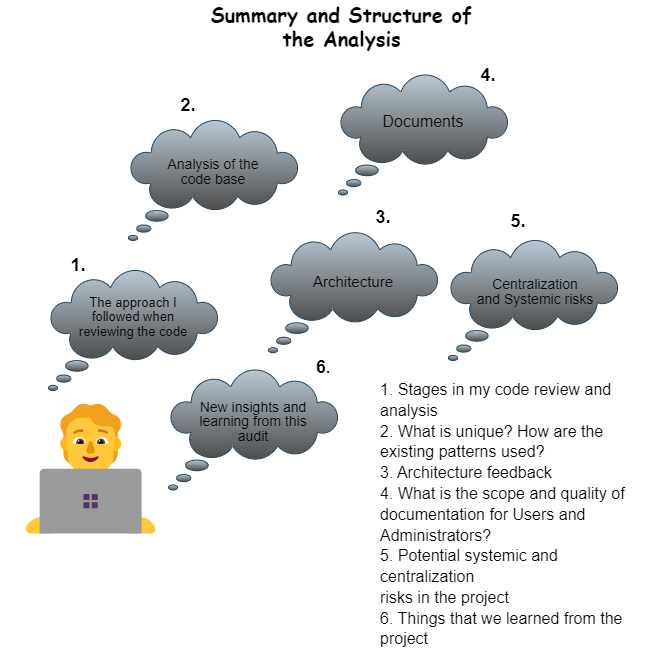

The diagram above was exported from draw.io. Its source (the exported page's mxGraphModel, read from the mxfile embedded in the PNG):
<mxGraphModel dx="934" dy="511" grid="1" gridSize="10" guides="1" tooltips="1" connect="1" arrows="1" fold="1" page="1" pageScale="1" pageWidth="827" pageHeight="1169" math="0" shadow="0">
  <root>
    <mxCell id="0" />
    <mxCell id="1" parent="0" />
    <mxCell id="USd1fpaaQ7kWvCm8I1NI-2" value="&lt;span style=&quot;font-size: 132px;&quot;&gt;🧑💻&lt;/span&gt;" style="text;html=1;strokeColor=none;fillColor=none;align=center;verticalAlign=middle;whiteSpace=wrap;rounded=0;" vertex="1" parent="1">
      <mxGeometry x="95" y="690" width="135" height="140" as="geometry" />
    </mxCell>
    <mxCell id="USd1fpaaQ7kWvCm8I1NI-3" value="" style="whiteSpace=wrap;html=1;shape=mxgraph.basic.cloud_callout;fillColor=#bac8d3;strokeColor=#23445d;gradientColor=#4D4D4D;" vertex="1" parent="1">
      <mxGeometry x="120" y="560" width="170" height="120" as="geometry" />
    </mxCell>
    <mxCell id="USd1fpaaQ7kWvCm8I1NI-10" value="&lt;font size=&quot;1&quot; style=&quot;&quot; face=&quot;Comic Sans MS&quot;&gt;&lt;b style=&quot;font-size: 20px;&quot;&gt;Summary and Structure of the Analysis&lt;/b&gt;&lt;/font&gt;" style="text;html=1;strokeColor=none;fillColor=none;align=center;verticalAlign=middle;whiteSpace=wrap;rounded=0;" vertex="1" parent="1">
      <mxGeometry x="280" y="290" width="267" height="50" as="geometry" />
    </mxCell>
    <mxCell id="USd1fpaaQ7kWvCm8I1NI-11" value="&lt;p style=&quot;line-height: 110%;&quot;&gt;&lt;font style=&quot;font-size: 13px;&quot;&gt;The approach I followed when reviewing the code&lt;/font&gt;&lt;/p&gt;" style="text;html=1;strokeColor=none;fillColor=none;align=center;verticalAlign=middle;whiteSpace=wrap;rounded=0;" vertex="1" parent="1">
      <mxGeometry x="145" y="585" width="120" height="44.5" as="geometry" />
    </mxCell>
    <mxCell id="USd1fpaaQ7kWvCm8I1NI-12" value="&lt;font size=&quot;1&quot; style=&quot;&quot;&gt;&lt;b style=&quot;font-size: 18px;&quot;&gt;1.&lt;/b&gt;&lt;/font&gt;" style="text;html=1;strokeColor=none;fillColor=none;align=center;verticalAlign=middle;whiteSpace=wrap;rounded=0;" vertex="1" parent="1">
      <mxGeometry x="120" y="540" width="60" height="30" as="geometry" />
    </mxCell>
    <mxCell id="USd1fpaaQ7kWvCm8I1NI-13" value="" style="whiteSpace=wrap;html=1;shape=mxgraph.basic.cloud_callout;fillColor=#bac8d3;strokeColor=#23445d;gradientColor=#4D4D4D;" vertex="1" parent="1">
      <mxGeometry x="200" y="410" width="170" height="120" as="geometry" />
    </mxCell>
    <mxCell id="USd1fpaaQ7kWvCm8I1NI-14" value="&lt;p style=&quot;line-height: 110%;&quot;&gt;&lt;font style=&quot;font-size: 14px;&quot;&gt;Analysis of the code base&lt;/font&gt;&lt;br&gt;&lt;/p&gt;" style="text;html=1;strokeColor=none;fillColor=none;align=center;verticalAlign=middle;whiteSpace=wrap;rounded=0;" vertex="1" parent="1">
      <mxGeometry x="225" y="440" width="120" height="44.5" as="geometry" />
    </mxCell>
    <mxCell id="USd1fpaaQ7kWvCm8I1NI-15" value="&lt;font size=&quot;1&quot; style=&quot;&quot;&gt;&lt;b style=&quot;font-size: 18px;&quot;&gt;2.&lt;/b&gt;&lt;/font&gt;" style="text;html=1;strokeColor=none;fillColor=none;align=center;verticalAlign=middle;whiteSpace=wrap;rounded=0;" vertex="1" parent="1">
      <mxGeometry x="230" y="380" width="60" height="30" as="geometry" />
    </mxCell>
    <mxCell id="USd1fpaaQ7kWvCm8I1NI-16" value="" style="whiteSpace=wrap;html=1;shape=mxgraph.basic.cloud_callout;fillColor=#bac8d3;strokeColor=#23445d;gradientColor=#4D4D4D;" vertex="1" parent="1">
      <mxGeometry x="340" y="522.25" width="170" height="120" as="geometry" />
    </mxCell>
    <mxCell id="USd1fpaaQ7kWvCm8I1NI-17" value="&lt;p style=&quot;line-height: 110%;&quot;&gt;&lt;font style=&quot;font-size: 15px;&quot;&gt;Architecture&lt;/font&gt;&lt;br&gt;&lt;/p&gt;" style="text;html=1;strokeColor=none;fillColor=none;align=center;verticalAlign=middle;whiteSpace=wrap;rounded=0;" vertex="1" parent="1">
      <mxGeometry x="365" y="550" width="120" height="44.5" as="geometry" />
    </mxCell>
    <mxCell id="USd1fpaaQ7kWvCm8I1NI-18" value="&lt;font size=&quot;1&quot; style=&quot;&quot;&gt;&lt;b style=&quot;font-size: 18px;&quot;&gt;3.&lt;/b&gt;&lt;/font&gt;" style="text;html=1;strokeColor=none;fillColor=none;align=center;verticalAlign=middle;whiteSpace=wrap;rounded=0;" vertex="1" parent="1">
      <mxGeometry x="425" y="492.25" width="60" height="30" as="geometry" />
    </mxCell>
    <mxCell id="USd1fpaaQ7kWvCm8I1NI-19" value="" style="whiteSpace=wrap;html=1;shape=mxgraph.basic.cloud_callout;fillColor=#bac8d3;strokeColor=#23445d;gradientColor=#4D4D4D;" vertex="1" parent="1">
      <mxGeometry x="410" y="364.5" width="170" height="120" as="geometry" />
    </mxCell>
    <mxCell id="USd1fpaaQ7kWvCm8I1NI-20" value="&lt;p style=&quot;line-height: 110%;&quot;&gt;&lt;font style=&quot;font-size: 16px;&quot;&gt;Documents&lt;/font&gt;&lt;br&gt;&lt;/p&gt;" style="text;html=1;strokeColor=none;fillColor=none;align=center;verticalAlign=middle;whiteSpace=wrap;rounded=0;" vertex="1" parent="1">
      <mxGeometry x="435" y="390" width="120" height="44.5" as="geometry" />
    </mxCell>
    <mxCell id="USd1fpaaQ7kWvCm8I1NI-21" value="&lt;font size=&quot;1&quot; style=&quot;&quot;&gt;&lt;b style=&quot;font-size: 18px;&quot;&gt;4.&lt;/b&gt;&lt;/font&gt;" style="text;html=1;strokeColor=none;fillColor=none;align=center;verticalAlign=middle;whiteSpace=wrap;rounded=0;" vertex="1" parent="1">
      <mxGeometry x="530" y="350" width="60" height="30" as="geometry" />
    </mxCell>
    <mxCell id="USd1fpaaQ7kWvCm8I1NI-22" value="" style="whiteSpace=wrap;html=1;shape=mxgraph.basic.cloud_callout;fillColor=#bac8d3;strokeColor=#23445d;gradientColor=#4D4D4D;" vertex="1" parent="1">
      <mxGeometry x="520" y="530" width="170" height="120" as="geometry" />
    </mxCell>
    <mxCell id="USd1fpaaQ7kWvCm8I1NI-23" value="&lt;p style=&quot;line-height: 110%;&quot;&gt;&lt;font style=&quot;font-size: 14px;&quot;&gt;Centralization and&amp;nbsp;Systemic risks&lt;/font&gt;&lt;br&gt;&lt;/p&gt;" style="text;html=1;strokeColor=none;fillColor=none;align=center;verticalAlign=middle;whiteSpace=wrap;rounded=0;" vertex="1" parent="1">
      <mxGeometry x="547" y="560" width="120" height="44.5" as="geometry" />
    </mxCell>
    <mxCell id="USd1fpaaQ7kWvCm8I1NI-24" value="&lt;font size=&quot;1&quot; style=&quot;&quot;&gt;&lt;b style=&quot;font-size: 18px;&quot;&gt;5.&lt;/b&gt;&lt;/font&gt;" style="text;html=1;strokeColor=none;fillColor=none;align=center;verticalAlign=middle;whiteSpace=wrap;rounded=0;" vertex="1" parent="1">
      <mxGeometry x="560" y="495.5" width="60" height="30" as="geometry" />
    </mxCell>
    <mxCell id="USd1fpaaQ7kWvCm8I1NI-25" value="" style="whiteSpace=wrap;html=1;shape=mxgraph.basic.cloud_callout;fillColor=#bac8d3;strokeColor=#23445d;gradientColor=#4D4D4D;" vertex="1" parent="1">
      <mxGeometry x="240" y="659.5" width="170" height="120" as="geometry" />
    </mxCell>
    <mxCell id="USd1fpaaQ7kWvCm8I1NI-26" value="&lt;font style=&quot;&quot;&gt;&lt;b style=&quot;&quot;&gt;&lt;font style=&quot;font-size: 18px;&quot;&gt;6&lt;/font&gt;&lt;span style=&quot;font-size: 15px;&quot;&gt;.&lt;/span&gt;&lt;/b&gt;&lt;/font&gt;" style="text;html=1;strokeColor=none;fillColor=none;align=center;verticalAlign=middle;whiteSpace=wrap;rounded=0;" vertex="1" parent="1">
      <mxGeometry x="365" y="642.25" width="60" height="30" as="geometry" />
    </mxCell>
    <mxCell id="USd1fpaaQ7kWvCm8I1NI-27" value="&lt;p style=&quot;line-height: 110%;&quot;&gt;&lt;font style=&quot;font-size: 14px;&quot;&gt;New insights and learning from this audit&lt;/font&gt;&lt;br&gt;&lt;/p&gt;" style="text;html=1;strokeColor=none;fillColor=none;align=center;verticalAlign=middle;whiteSpace=wrap;rounded=0;" vertex="1" parent="1">
      <mxGeometry x="265" y="690" width="120" height="44.5" as="geometry" />
    </mxCell>
    <mxCell id="USd1fpaaQ7kWvCm8I1NI-29" value="&lt;div style=&quot;text-align: left; font-size: 16px; line-height: 130%;&quot;&gt;&lt;font style=&quot;font-size: 16px;&quot;&gt;&lt;span style=&quot;background-color: initial;&quot;&gt;1.&amp;nbsp;&lt;/span&gt;&lt;span style=&quot;background-color: initial;&quot;&gt;Stages in my code review and analysis&lt;/span&gt;&lt;/font&gt;&lt;/div&gt;&lt;div style=&quot;text-align: left; font-size: 16px; line-height: 130%;&quot;&gt;&lt;font style=&quot;font-size: 16px;&quot;&gt;&lt;span style=&quot;background-color: initial;&quot;&gt;2.&amp;nbsp;&lt;/span&gt;&lt;span style=&quot;background-color: initial;&quot;&gt;What is unique? How are the existing patterns used?&lt;/span&gt;&lt;/font&gt;&lt;/div&gt;&lt;div style=&quot;text-align: left; font-size: 16px; line-height: 130%;&quot;&gt;&lt;font style=&quot;font-size: 16px;&quot;&gt;&lt;span style=&quot;background-color: initial;&quot;&gt;3.&amp;nbsp;&lt;/span&gt;&lt;span style=&quot;background-color: initial;&quot;&gt;Architecture feedback&lt;/span&gt;&lt;/font&gt;&lt;/div&gt;&lt;div style=&quot;text-align: left; font-size: 16px; line-height: 130%;&quot;&gt;&lt;font style=&quot;font-size: 16px;&quot;&gt;&lt;span style=&quot;background-color: initial;&quot;&gt;4.&amp;nbsp;&lt;/span&gt;&lt;span style=&quot;background-color: initial;&quot;&gt;What is the scope and quality of documentation for Users and Administrators?&lt;/span&gt;&lt;/font&gt;&lt;/div&gt;&lt;div style=&quot;text-align: left; font-size: 16px; line-height: 130%;&quot;&gt;&lt;font style=&quot;font-size: 16px;&quot;&gt;&lt;span style=&quot;background-color: initial;&quot;&gt;5.&amp;nbsp;Potential systemic and c&lt;/span&gt;&lt;span style=&quot;background-color: initial;&quot;&gt;entralization&amp;nbsp;&lt;/span&gt;&lt;/font&gt;&lt;/div&gt;&lt;div style=&quot;text-align: left; font-size: 16px; line-height: 130%;&quot;&gt;&lt;span style=&quot;background-color: initial;&quot;&gt;&lt;font style=&quot;font-size: 16px;&quot;&gt;risks in the project&lt;/font&gt;&lt;/span&gt;&lt;/div&gt;&lt;div style=&quot;text-align: left; font-size: 16px; line-height: 130%;&quot;&gt;&lt;font style=&quot;font-size: 16px;&quot;&gt;&lt;span style=&quot;background-color: initial;&quot;&gt;6.&amp;nbsp;&lt;/span&gt;&lt;span style=&quot;background-color: initial;&quot;&gt;Things that we learned from the project&lt;/span&gt;&lt;/font&gt;&lt;/div&gt;&lt;div style=&quot;text-align: left; font-size: 16px; line-height: 130%;&quot;&gt;&lt;span style=&quot;background-color: initial;&quot;&gt;&lt;font style=&quot;font-size: 16px;&quot;&gt;&amp;nbsp;&lt;/font&gt;&lt;/span&gt;&lt;/div&gt;" style="text;html=1;strokeColor=none;fillColor=none;align=center;verticalAlign=middle;whiteSpace=wrap;rounded=0;" vertex="1" parent="1">
      <mxGeometry x="451.5" y="690" width="277" height="250" as="geometry" />
    </mxCell>
  </root>
</mxGraphModel>